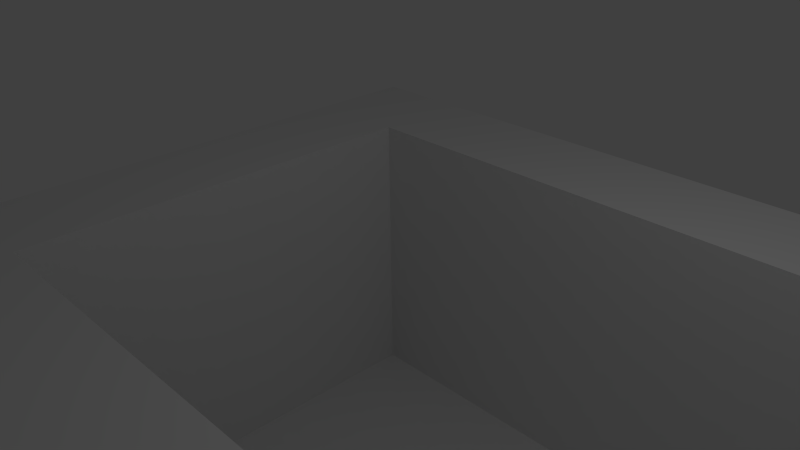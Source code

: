 # Source: rainCatcher3DStage.blend  (saved by Blender 2.72.0; exported with 4.5.12 LTS)
import bpy
from mathutils import Matrix  # noqa: F401  (used for matrix-valued properties, if any)

bpy.ops.wm.read_factory_settings(use_empty=True)
scene = bpy.context.scene
scene.name = 'Scene'

# ---- collections
col_collection_1 = bpy.data.collections.new('Collection 1'); scene.collection.children.link(col_collection_1)

# ---- world
world_world = bpy.data.worlds.new('World'); scene.world = world_world
world_world.color = (0.05088, 0.05088, 0.05088)
world_world.use_sun_shadow = False
world_world.sun_shadow_jitter_overblur = 0.0
world_world.cycles.sampling_method = 'MANUAL'
world_world.cycles.sample_map_resolution = 256

# ---- cameras
cam_camera = bpy.data.cameras.new('Camera')
cam_camera.clip_end = 100.0
cam_camera.lens = 35.0
cam_camera.sensor_width = 32.0
cam_camera.sensor_height = 18.0
cam_camera.ortho_scale = 7.314
cam_camera.dof.focus_distance = 0.0
cam_camera.dof.aperture_fstop = 128.0

# ---- lights
light_lamp = bpy.data.lights.new('Lamp', 'POINT')
light_lamp.transmission_factor = 0.0
light_lamp.cutoff_distance = 30.0
light_lamp.energy = 100.0
light_lamp.shadow_buffer_clip_start = 1.001
light_lamp.shadow_soft_size = 0.1
light_lamp.shadow_maximum_resolution = 0.006
light_lamp.use_absolute_resolution = True
light_lamp.cycles.use_multiple_importance_sampling = False

# ---- meshes
me_plane = bpy.data.meshes.new('Plane')
me_plane.from_pydata([(-1.0, -1.0, 0.0), (1.0, -1.0, 0.0), (-1.0, 1.0, 0.0), (1.0, 1.0, 0.0), (-1.0, 0.6667, 0.0), (-1.0, 0.3333, 0.0), (-1.0, -2.98e-08, 0.0), (-1.0, -0.3333, 0.0), (-1.0, -0.6667, 0.0), (-0.6667, -1.0, 0.0), (-0.3333, -1.0, 0.0), (2.98e-08, -1.0, 0.0), (0.3333, -1.0, 0.0), (0.6667, -1.0, 0.0), (1.0, -0.6667, 0.0), (1.0, 0.6667, 0.0), (0.6667, 1.0, 0.0), (0.3333, 1.0, 0.0), (-2.98e-08, 1.0, 0.0), (-0.3333, 1.0, 0.0), (-0.6667, 1.0, 0.0), (-0.6667, -0.6667, 0.0), (-0.6667, -0.3333, 0.0), (-0.6667, 2.98e-08, 0.0), (-0.6667, 0.3333, 0.0), (-0.6667, 0.6667, 0.0), (-0.3333, -0.6667, 0.0), (-0.3333, 0.6667, 0.0), (1.987e-08, -0.6667, 0.0), (-1.987e-08, 0.6667, 0.0), (0.3333, -0.6667, 0.0), (0.3333, 0.6667, 0.0), (0.6667, -0.6667, 0.0), (0.6667, 0.6667, 0.0), (1.0, -0.6667, -4.843), (1.0, -0.3333, -4.843), (1.0, 2.98e-08, -4.843), (1.0, 0.3333, -4.843), (1.0, 0.6667, -4.843), (-0.6667, -0.6667, -4.843), (-0.6667, -0.3333, -4.843), (-0.6667, 2.98e-08, -4.843), (-0.6667, 0.3333, -4.843), (-0.6667, 0.6667, -4.843), (-0.3333, -0.6667, -4.843), (-0.3333, -0.3333, -4.843), (-0.3333, 2.98e-08, -4.843), (-0.3333, 0.3333, -4.843), (-0.3333, 0.6667, -4.843), (1.987e-08, -0.6667, -4.843), (9.934e-09, -0.3333, -4.843), (-8.882e-16, 2.98e-08, -4.843), (-9.934e-09, 0.3333, -4.843), (-1.987e-08, 0.6667, -4.843), (0.3333, -0.6667, -4.843), (0.3333, -0.3333, -4.843), (0.3333, 2.98e-08, -4.843), (0.3333, 0.3333, -4.843), (0.3333, 0.6667, -4.843), (0.6667, -0.6667, -4.843), (0.6667, -0.3333, -4.843), (0.6667, 2.98e-08, -4.843), (0.6667, 0.3333, -4.843), (0.6667, 0.6667, -4.843)], [], [(33, 15, 3, 16), (4, 25, 20, 2), (25, 27, 19, 20), (27, 29, 18, 19), (29, 31, 17, 18), (31, 33, 16, 17), (0, 9, 21, 8), (8, 21, 22, 7), (7, 22, 23, 6), (6, 23, 24, 5), (5, 24, 25, 4), (9, 10, 26, 21), (30, 32, 59, 54), (27, 25, 43, 48), (10, 11, 28, 26), (33, 31, 58, 63), (28, 30, 54, 49), (23, 22, 40, 41), (11, 12, 30, 28), (31, 29, 53, 58), (25, 24, 42, 43), (26, 28, 49, 44), (12, 13, 32, 30), (29, 27, 48, 53), (32, 14, 34, 59), (21, 26, 44, 39), (22, 21, 39, 40), (13, 1, 14, 32), (24, 23, 41, 42), (15, 33, 63, 38), (39, 44, 45, 40), (40, 45, 46, 41), (41, 46, 47, 42), (42, 47, 48, 43), (44, 49, 50, 45), (45, 50, 51, 46), (46, 51, 52, 47), (47, 52, 53, 48), (49, 54, 55, 50), (50, 55, 56, 51), (51, 56, 57, 52), (52, 57, 58, 53), (54, 59, 60, 55), (55, 60, 61, 56), (56, 61, 62, 57), (57, 62, 63, 58), (59, 34, 35, 60), (60, 35, 36, 61), (61, 36, 37, 62), (62, 37, 38, 63)])
me_plane.use_remesh_preserve_volume = False
me_plane.use_remesh_preserve_attributes = False
me_plane.use_mirror_vertex_groups = False
me_plane.update()

# ---- objects
ob_plane = bpy.data.objects.new('Plane', me_plane)
ob_lamp = bpy.data.objects.new('Lamp', light_lamp)
ob_camera = bpy.data.objects.new('Camera', cam_camera)

# ---- transforms, parenting, visibility, modifiers, constraints
ob_plane.location = (0.0, 0.0, 0.0)
ob_plane.scale = (5.0, 5.0, 1.0)
ob_plane.lineart.crease_threshold = 0.0
ob_lamp.location = (4.076, 1.005, 5.904)
ob_lamp.rotation_euler = (0.6503, 0.05522, 1.866)
ob_lamp.lock_rotations_4d = False
ob_lamp.empty_display_type = 'ARROWS'
ob_lamp.color = (0.0, 0.0, 0.0, 0.0)
ob_lamp.lineart.crease_threshold = 0.0
ob_camera.location = (7.481, -6.508, 5.344)
ob_camera.rotation_euler = (1.109, 0.01082, 0.8149)
ob_camera.lock_rotations_4d = False
ob_camera.empty_display_type = 'ARROWS'
ob_camera.color = (0.0, 0.0, 0.0, 0.0)
ob_camera.display_type = 'WIRE'
ob_camera.lineart.crease_threshold = 0.0

# ---- collection membership
col_collection_1.objects.link(ob_plane)
col_collection_1.objects.link(ob_lamp)
col_collection_1.objects.link(ob_camera)

# ---- scene / render settings (as saved in the file)
scene.camera = ob_camera
scene.frame_start = 1; scene.frame_end = 250; scene.frame_set(1)
scene.render.engine = 'BLENDER_EEVEE_NEXT'
scene.render.resolution_percentage = 50
scene.render.dither_intensity = 0.0
scene.cycles.use_denoising = False
scene.cycles.samples = 10
scene.cycles.sampling_pattern = 'TABULATED_SOBOL'
scene.cycles.light_sampling_threshold = 0.0
scene.cycles.use_adaptive_sampling = False
scene.cycles.use_light_tree = False
scene.cycles.blur_glossy = 0.0
scene.cycles.pixel_filter_type = 'GAUSSIAN'
scene.cycles.sample_clamp_indirect = 0.0
scene.view_settings.view_transform = 'Standard'
bpy.context.view_layer.update()
